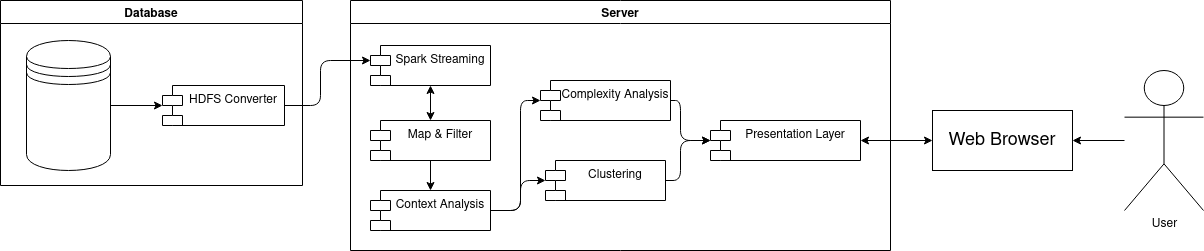

The diagram above was exported from draw.io. Its source (the exported page's mxGraphModel, read from the mxfile embedded in the PNG):
<mxGraphModel dx="1662" dy="802" grid="1" gridSize="10" guides="1" tooltips="1" connect="1" arrows="1" fold="1" page="1" pageScale="1" pageWidth="827" pageHeight="1169" math="0" shadow="0">
  <root>
    <mxCell id="0" />
    <mxCell id="1" parent="0" />
    <mxCell id="0R1gyyT573jiYGqdlZLK-1" value="User&lt;br&gt;" style="shape=umlActor;verticalLabelPosition=bottom;verticalAlign=top;html=1;outlineConnect=0;" parent="1" vertex="1">
      <mxGeometry x="1314" y="570" width="79" height="140" as="geometry" />
    </mxCell>
    <mxCell id="0R1gyyT573jiYGqdlZLK-7" value="Server" style="swimlane;startSize=23;" parent="1" vertex="1">
      <mxGeometry x="540" y="500" width="540" height="250" as="geometry" />
    </mxCell>
    <mxCell id="-0u-cRZ5oR4hLAWCeAFh-10" value="Spark Streaming" style="shape=module;align=left;spacingLeft=20;align=center;verticalAlign=top;" parent="0R1gyyT573jiYGqdlZLK-7" vertex="1">
      <mxGeometry x="20" y="45" width="120" height="40" as="geometry" />
    </mxCell>
    <mxCell id="-0u-cRZ5oR4hLAWCeAFh-34" value="Presentation Layer" style="shape=module;align=left;spacingLeft=20;align=center;verticalAlign=top;" parent="0R1gyyT573jiYGqdlZLK-7" vertex="1">
      <mxGeometry x="360" y="120" width="150" height="40" as="geometry" />
    </mxCell>
    <mxCell id="4EEU-0asczFPsKWl2UZW-18" value="Map &amp; Filter " style="shape=module;align=left;spacingLeft=20;align=center;verticalAlign=top;" vertex="1" parent="0R1gyyT573jiYGqdlZLK-7">
      <mxGeometry x="20" y="120" width="120" height="40" as="geometry" />
    </mxCell>
    <mxCell id="4EEU-0asczFPsKWl2UZW-20" value="" style="endArrow=classic;startArrow=classic;html=1;exitX=0.5;exitY=0;exitDx=0;exitDy=0;entryX=0.5;entryY=1;entryDx=0;entryDy=0;" edge="1" parent="0R1gyyT573jiYGqdlZLK-7" source="4EEU-0asczFPsKWl2UZW-18" target="-0u-cRZ5oR4hLAWCeAFh-10">
      <mxGeometry width="50" height="50" relative="1" as="geometry">
        <mxPoint x="270" y="130" as="sourcePoint" />
        <mxPoint x="320" y="80" as="targetPoint" />
      </mxGeometry>
    </mxCell>
    <mxCell id="4EEU-0asczFPsKWl2UZW-21" value="Context Analysis" style="shape=module;align=left;spacingLeft=20;align=center;verticalAlign=top;" vertex="1" parent="0R1gyyT573jiYGqdlZLK-7">
      <mxGeometry x="20" y="190" width="120" height="40" as="geometry" />
    </mxCell>
    <mxCell id="4EEU-0asczFPsKWl2UZW-22" value="" style="endArrow=classic;html=1;exitX=0.5;exitY=1;exitDx=0;exitDy=0;" edge="1" parent="0R1gyyT573jiYGqdlZLK-7" source="4EEU-0asczFPsKWl2UZW-18" target="4EEU-0asczFPsKWl2UZW-21">
      <mxGeometry width="50" height="50" relative="1" as="geometry">
        <mxPoint x="270" y="130" as="sourcePoint" />
        <mxPoint x="320" y="80" as="targetPoint" />
      </mxGeometry>
    </mxCell>
    <mxCell id="4EEU-0asczFPsKWl2UZW-25" value="Clustering" style="shape=module;align=left;spacingLeft=20;align=center;verticalAlign=top;" vertex="1" parent="0R1gyyT573jiYGqdlZLK-7">
      <mxGeometry x="195" y="160" width="120" height="40" as="geometry" />
    </mxCell>
    <mxCell id="4EEU-0asczFPsKWl2UZW-26" value="Complexity Analysis" style="shape=module;align=left;spacingLeft=20;align=center;verticalAlign=top;" vertex="1" parent="0R1gyyT573jiYGqdlZLK-7">
      <mxGeometry x="190" y="80" width="130" height="40" as="geometry" />
    </mxCell>
    <mxCell id="4EEU-0asczFPsKWl2UZW-27" value="" style="endArrow=classic;html=1;" edge="1" parent="0R1gyyT573jiYGqdlZLK-7" source="4EEU-0asczFPsKWl2UZW-21" target="4EEU-0asczFPsKWl2UZW-25">
      <mxGeometry width="50" height="50" relative="1" as="geometry">
        <mxPoint x="260" y="130" as="sourcePoint" />
        <mxPoint x="310" y="80" as="targetPoint" />
        <Array as="points">
          <mxPoint x="170" y="210" />
          <mxPoint x="170" y="180" />
        </Array>
      </mxGeometry>
    </mxCell>
    <mxCell id="4EEU-0asczFPsKWl2UZW-28" value="" style="endArrow=classic;html=1;exitX=1;exitY=0.5;exitDx=0;exitDy=0;" edge="1" parent="0R1gyyT573jiYGqdlZLK-7" source="4EEU-0asczFPsKWl2UZW-21" target="4EEU-0asczFPsKWl2UZW-26">
      <mxGeometry width="50" height="50" relative="1" as="geometry">
        <mxPoint x="260" y="130" as="sourcePoint" />
        <mxPoint x="310" y="80" as="targetPoint" />
        <Array as="points">
          <mxPoint x="170" y="210" />
          <mxPoint x="170" y="100" />
        </Array>
      </mxGeometry>
    </mxCell>
    <mxCell id="4EEU-0asczFPsKWl2UZW-29" value="" style="endArrow=classic;html=1;" edge="1" parent="0R1gyyT573jiYGqdlZLK-7" source="4EEU-0asczFPsKWl2UZW-26" target="-0u-cRZ5oR4hLAWCeAFh-34">
      <mxGeometry width="50" height="50" relative="1" as="geometry">
        <mxPoint x="260" y="130" as="sourcePoint" />
        <mxPoint x="310" y="80" as="targetPoint" />
        <Array as="points">
          <mxPoint x="330" y="100" />
          <mxPoint x="330" y="140" />
        </Array>
      </mxGeometry>
    </mxCell>
    <mxCell id="4EEU-0asczFPsKWl2UZW-31" value="" style="endArrow=classic;html=1;" edge="1" parent="0R1gyyT573jiYGqdlZLK-7" source="4EEU-0asczFPsKWl2UZW-25" target="-0u-cRZ5oR4hLAWCeAFh-34">
      <mxGeometry width="50" height="50" relative="1" as="geometry">
        <mxPoint x="260" y="130" as="sourcePoint" />
        <mxPoint x="310" y="80" as="targetPoint" />
        <Array as="points">
          <mxPoint x="330" y="180" />
          <mxPoint x="330" y="140" />
        </Array>
      </mxGeometry>
    </mxCell>
    <mxCell id="-0u-cRZ5oR4hLAWCeAFh-27" value="&lt;font style=&quot;font-size: 18px&quot;&gt;Web Browser&lt;/font&gt;" style="rounded=0;whiteSpace=wrap;html=1;" parent="1" vertex="1">
      <mxGeometry x="1122" y="610" width="140" height="60" as="geometry" />
    </mxCell>
    <mxCell id="4EEU-0asczFPsKWl2UZW-2" value="Database" style="swimlane;startSize=23;" vertex="1" parent="1">
      <mxGeometry x="190" y="500" width="302" height="185" as="geometry" />
    </mxCell>
    <mxCell id="4EEU-0asczFPsKWl2UZW-3" value="HDFS Converter" style="shape=module;align=left;spacingLeft=20;align=center;verticalAlign=top;" vertex="1" parent="4EEU-0asczFPsKWl2UZW-2">
      <mxGeometry x="162" y="85" width="122" height="40" as="geometry" />
    </mxCell>
    <mxCell id="4EEU-0asczFPsKWl2UZW-1" value="" style="shape=datastore;whiteSpace=wrap;html=1;" vertex="1" parent="4EEU-0asczFPsKWl2UZW-2">
      <mxGeometry x="26" y="40" width="84" height="130" as="geometry" />
    </mxCell>
    <mxCell id="4EEU-0asczFPsKWl2UZW-16" value="" style="endArrow=classic;html=1;exitX=1;exitY=0.5;exitDx=0;exitDy=0;" edge="1" parent="4EEU-0asczFPsKWl2UZW-2" source="4EEU-0asczFPsKWl2UZW-1" target="4EEU-0asczFPsKWl2UZW-3">
      <mxGeometry width="50" height="50" relative="1" as="geometry">
        <mxPoint x="670" y="90" as="sourcePoint" />
        <mxPoint x="720" y="40" as="targetPoint" />
      </mxGeometry>
    </mxCell>
    <mxCell id="4EEU-0asczFPsKWl2UZW-15" value="" style="endArrow=classic;html=1;entryX=1;entryY=0.5;entryDx=0;entryDy=0;" edge="1" parent="1" source="0R1gyyT573jiYGqdlZLK-1" target="-0u-cRZ5oR4hLAWCeAFh-27">
      <mxGeometry width="50" height="50" relative="1" as="geometry">
        <mxPoint x="1340" y="860" as="sourcePoint" />
        <mxPoint x="1390" y="810" as="targetPoint" />
      </mxGeometry>
    </mxCell>
    <mxCell id="4EEU-0asczFPsKWl2UZW-17" value="" style="endArrow=classic;html=1;exitX=1;exitY=0.5;exitDx=0;exitDy=0;entryX=0;entryY=0;entryDx=0;entryDy=15;entryPerimeter=0;" edge="1" parent="1" source="4EEU-0asczFPsKWl2UZW-3" target="-0u-cRZ5oR4hLAWCeAFh-10">
      <mxGeometry width="50" height="50" relative="1" as="geometry">
        <mxPoint x="800" y="630" as="sourcePoint" />
        <mxPoint x="850" y="580" as="targetPoint" />
        <Array as="points">
          <mxPoint x="510" y="605" />
          <mxPoint x="510" y="560" />
        </Array>
      </mxGeometry>
    </mxCell>
    <mxCell id="4EEU-0asczFPsKWl2UZW-24" value="" style="endArrow=classic;startArrow=classic;html=1;exitX=0;exitY=0.5;exitDx=0;exitDy=0;" edge="1" parent="1" source="-0u-cRZ5oR4hLAWCeAFh-27" target="-0u-cRZ5oR4hLAWCeAFh-34">
      <mxGeometry width="50" height="50" relative="1" as="geometry">
        <mxPoint x="800" y="630" as="sourcePoint" />
        <mxPoint x="850" y="580" as="targetPoint" />
      </mxGeometry>
    </mxCell>
  </root>
</mxGraphModel>